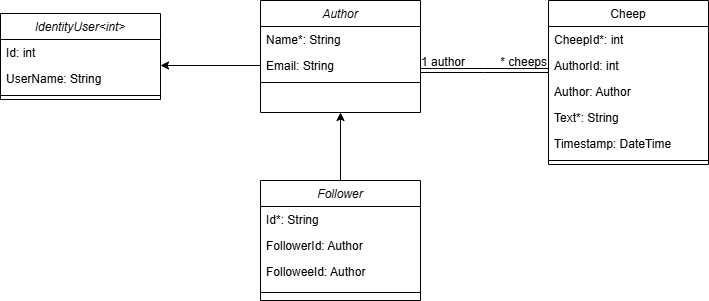

The diagram above was exported from draw.io. Its source (the exported page's mxGraphModel, read from the mxfile embedded in the PNG):
<mxGraphModel dx="794" dy="412" grid="1" gridSize="10" guides="1" tooltips="1" connect="1" arrows="0" fold="1" page="1" pageScale="1" pageWidth="827" pageHeight="1169" math="0" shadow="0">
  <root>
    <mxCell id="WIyWlLk6GJQsqaUBKTNV-0" />
    <mxCell id="WIyWlLk6GJQsqaUBKTNV-1" parent="WIyWlLk6GJQsqaUBKTNV-0" />
    <mxCell id="zkfFHV4jXpPFQw0GAbJ--0" value="Author" style="swimlane;fontStyle=2;align=center;verticalAlign=top;childLayout=stackLayout;horizontal=1;startSize=26;horizontalStack=0;resizeParent=1;resizeLast=0;collapsible=1;marginBottom=0;rounded=0;shadow=0;strokeWidth=1;" parent="WIyWlLk6GJQsqaUBKTNV-1" vertex="1">
      <mxGeometry x="350" y="40" width="160" height="112" as="geometry">
        <mxRectangle x="230" y="140" width="160" height="26" as="alternateBounds" />
      </mxGeometry>
    </mxCell>
    <mxCell id="zkfFHV4jXpPFQw0GAbJ--1" value="Name*: String" style="text;align=left;verticalAlign=top;spacingLeft=4;spacingRight=4;overflow=hidden;rotatable=0;points=[[0,0.5],[1,0.5]];portConstraint=eastwest;" parent="zkfFHV4jXpPFQw0GAbJ--0" vertex="1">
      <mxGeometry y="26" width="160" height="26" as="geometry" />
    </mxCell>
    <mxCell id="E9NTspLgD3t5ZWKjKplg-9" style="edgeStyle=orthogonalEdgeStyle;rounded=0;orthogonalLoop=1;jettySize=auto;html=1;exitX=0;exitY=0.5;exitDx=0;exitDy=0;" parent="zkfFHV4jXpPFQw0GAbJ--0" source="zkfFHV4jXpPFQw0GAbJ--2" edge="1">
      <mxGeometry relative="1" as="geometry">
        <mxPoint x="-100" y="65" as="targetPoint" />
      </mxGeometry>
    </mxCell>
    <mxCell id="zkfFHV4jXpPFQw0GAbJ--2" value="Email: String" style="text;align=left;verticalAlign=top;spacingLeft=4;spacingRight=4;overflow=hidden;rotatable=0;points=[[0,0.5],[1,0.5]];portConstraint=eastwest;rounded=0;shadow=0;html=0;" parent="zkfFHV4jXpPFQw0GAbJ--0" vertex="1">
      <mxGeometry y="52" width="160" height="26" as="geometry" />
    </mxCell>
    <mxCell id="zkfFHV4jXpPFQw0GAbJ--4" value="" style="line;html=1;strokeWidth=1;align=left;verticalAlign=middle;spacingTop=-1;spacingLeft=3;spacingRight=3;rotatable=0;labelPosition=right;points=[];portConstraint=eastwest;" parent="zkfFHV4jXpPFQw0GAbJ--0" vertex="1">
      <mxGeometry y="78" width="160" height="8" as="geometry" />
    </mxCell>
    <mxCell id="zkfFHV4jXpPFQw0GAbJ--17" value="Cheep" style="swimlane;fontStyle=0;align=center;verticalAlign=top;childLayout=stackLayout;horizontal=1;startSize=26;horizontalStack=0;resizeParent=1;resizeLast=0;collapsible=1;marginBottom=0;rounded=0;shadow=0;strokeWidth=1;" parent="WIyWlLk6GJQsqaUBKTNV-1" vertex="1">
      <mxGeometry x="638" y="40" width="160" height="164" as="geometry">
        <mxRectangle x="550" y="140" width="160" height="26" as="alternateBounds" />
      </mxGeometry>
    </mxCell>
    <mxCell id="zkfFHV4jXpPFQw0GAbJ--18" value="CheepId*: int" style="text;align=left;verticalAlign=top;spacingLeft=4;spacingRight=4;overflow=hidden;rotatable=0;points=[[0,0.5],[1,0.5]];portConstraint=eastwest;" parent="zkfFHV4jXpPFQw0GAbJ--17" vertex="1">
      <mxGeometry y="26" width="160" height="26" as="geometry" />
    </mxCell>
    <mxCell id="zkfFHV4jXpPFQw0GAbJ--19" value="AuthorId: int" style="text;align=left;verticalAlign=top;spacingLeft=4;spacingRight=4;overflow=hidden;rotatable=0;points=[[0,0.5],[1,0.5]];portConstraint=eastwest;rounded=0;shadow=0;html=0;" parent="zkfFHV4jXpPFQw0GAbJ--17" vertex="1">
      <mxGeometry y="52" width="160" height="26" as="geometry" />
    </mxCell>
    <mxCell id="zkfFHV4jXpPFQw0GAbJ--20" value="Author: Author" style="text;align=left;verticalAlign=top;spacingLeft=4;spacingRight=4;overflow=hidden;rotatable=0;points=[[0,0.5],[1,0.5]];portConstraint=eastwest;rounded=0;shadow=0;html=0;" parent="zkfFHV4jXpPFQw0GAbJ--17" vertex="1">
      <mxGeometry y="78" width="160" height="26" as="geometry" />
    </mxCell>
    <mxCell id="zkfFHV4jXpPFQw0GAbJ--21" value="Text*: String" style="text;align=left;verticalAlign=top;spacingLeft=4;spacingRight=4;overflow=hidden;rotatable=0;points=[[0,0.5],[1,0.5]];portConstraint=eastwest;rounded=0;shadow=0;html=0;" parent="zkfFHV4jXpPFQw0GAbJ--17" vertex="1">
      <mxGeometry y="104" width="160" height="26" as="geometry" />
    </mxCell>
    <mxCell id="zkfFHV4jXpPFQw0GAbJ--22" value="Timestamp: DateTime" style="text;align=left;verticalAlign=top;spacingLeft=4;spacingRight=4;overflow=hidden;rotatable=0;points=[[0,0.5],[1,0.5]];portConstraint=eastwest;rounded=0;shadow=0;html=0;" parent="zkfFHV4jXpPFQw0GAbJ--17" vertex="1">
      <mxGeometry y="130" width="160" height="26" as="geometry" />
    </mxCell>
    <mxCell id="zkfFHV4jXpPFQw0GAbJ--23" value="" style="line;html=1;strokeWidth=1;align=left;verticalAlign=middle;spacingTop=-1;spacingLeft=3;spacingRight=3;rotatable=0;labelPosition=right;points=[];portConstraint=eastwest;" parent="zkfFHV4jXpPFQw0GAbJ--17" vertex="1">
      <mxGeometry y="156" width="160" height="8" as="geometry" />
    </mxCell>
    <mxCell id="zkfFHV4jXpPFQw0GAbJ--26" value="" style="endArrow=open;shadow=0;strokeWidth=1;rounded=0;curved=0;endFill=1;edgeStyle=elbowEdgeStyle;elbow=vertical;shape=link;strokeColor=default;" parent="WIyWlLk6GJQsqaUBKTNV-1" source="zkfFHV4jXpPFQw0GAbJ--0" target="zkfFHV4jXpPFQw0GAbJ--17" edge="1">
      <mxGeometry x="0.5" y="41" relative="1" as="geometry">
        <mxPoint x="510" y="112" as="sourcePoint" />
        <mxPoint x="670" y="112" as="targetPoint" />
        <mxPoint x="-40" y="32" as="offset" />
        <Array as="points">
          <mxPoint x="574" y="110" />
        </Array>
      </mxGeometry>
    </mxCell>
    <mxCell id="zkfFHV4jXpPFQw0GAbJ--27" value="1 author" style="resizable=0;align=left;verticalAlign=bottom;labelBackgroundColor=none;fontSize=12;" parent="zkfFHV4jXpPFQw0GAbJ--26" connectable="0" vertex="1">
      <mxGeometry x="-1" relative="1" as="geometry">
        <mxPoint x="-1" as="offset" />
      </mxGeometry>
    </mxCell>
    <mxCell id="zkfFHV4jXpPFQw0GAbJ--28" value="* cheeps" style="resizable=0;align=right;verticalAlign=bottom;labelBackgroundColor=none;fontSize=12;" parent="zkfFHV4jXpPFQw0GAbJ--26" connectable="0" vertex="1">
      <mxGeometry x="1" relative="1" as="geometry">
        <mxPoint as="offset" />
      </mxGeometry>
    </mxCell>
    <mxCell id="E9NTspLgD3t5ZWKjKplg-4" value="IdentityUser&lt;int&gt;" style="swimlane;fontStyle=2;align=center;verticalAlign=top;childLayout=stackLayout;horizontal=1;startSize=26;horizontalStack=0;resizeParent=1;resizeLast=0;collapsible=1;marginBottom=0;rounded=0;shadow=0;strokeWidth=1;" parent="WIyWlLk6GJQsqaUBKTNV-1" vertex="1">
      <mxGeometry x="90" y="53" width="160" height="86" as="geometry">
        <mxRectangle x="230" y="140" width="160" height="26" as="alternateBounds" />
      </mxGeometry>
    </mxCell>
    <mxCell id="E9NTspLgD3t5ZWKjKplg-5" value="Id: int" style="text;align=left;verticalAlign=top;spacingLeft=4;spacingRight=4;overflow=hidden;rotatable=0;points=[[0,0.5],[1,0.5]];portConstraint=eastwest;" parent="E9NTspLgD3t5ZWKjKplg-4" vertex="1">
      <mxGeometry y="26" width="160" height="26" as="geometry" />
    </mxCell>
    <mxCell id="E9NTspLgD3t5ZWKjKplg-6" value="UserName: String" style="text;align=left;verticalAlign=top;spacingLeft=4;spacingRight=4;overflow=hidden;rotatable=0;points=[[0,0.5],[1,0.5]];portConstraint=eastwest;rounded=0;shadow=0;html=0;" parent="E9NTspLgD3t5ZWKjKplg-4" vertex="1">
      <mxGeometry y="52" width="160" height="26" as="geometry" />
    </mxCell>
    <mxCell id="E9NTspLgD3t5ZWKjKplg-8" value="" style="line;html=1;strokeWidth=1;align=left;verticalAlign=middle;spacingTop=-1;spacingLeft=3;spacingRight=3;rotatable=0;labelPosition=right;points=[];portConstraint=eastwest;" parent="E9NTspLgD3t5ZWKjKplg-4" vertex="1">
      <mxGeometry y="78" width="160" height="8" as="geometry" />
    </mxCell>
    <mxCell id="qVRKbjMX7prHkaGMrQvL-6" style="edgeStyle=orthogonalEdgeStyle;rounded=0;orthogonalLoop=1;jettySize=auto;html=1;exitX=0.5;exitY=0;exitDx=0;exitDy=0;entryX=0.5;entryY=1;entryDx=0;entryDy=0;" parent="WIyWlLk6GJQsqaUBKTNV-1" source="qVRKbjMX7prHkaGMrQvL-0" target="zkfFHV4jXpPFQw0GAbJ--0" edge="1">
      <mxGeometry relative="1" as="geometry" />
    </mxCell>
    <mxCell id="qVRKbjMX7prHkaGMrQvL-0" value="Follower" style="swimlane;fontStyle=2;align=center;verticalAlign=top;childLayout=stackLayout;horizontal=1;startSize=26;horizontalStack=0;resizeParent=1;resizeLast=0;collapsible=1;marginBottom=0;rounded=0;shadow=0;strokeWidth=1;" parent="WIyWlLk6GJQsqaUBKTNV-1" vertex="1">
      <mxGeometry x="350" y="220" width="160" height="120" as="geometry">
        <mxRectangle x="230" y="140" width="160" height="26" as="alternateBounds" />
      </mxGeometry>
    </mxCell>
    <mxCell id="qVRKbjMX7prHkaGMrQvL-1" value="Id*: String" style="text;align=left;verticalAlign=top;spacingLeft=4;spacingRight=4;overflow=hidden;rotatable=0;points=[[0,0.5],[1,0.5]];portConstraint=eastwest;" parent="qVRKbjMX7prHkaGMrQvL-0" vertex="1">
      <mxGeometry y="26" width="160" height="26" as="geometry" />
    </mxCell>
    <mxCell id="qVRKbjMX7prHkaGMrQvL-3" value="FollowerId: Author" style="text;align=left;verticalAlign=top;spacingLeft=4;spacingRight=4;overflow=hidden;rotatable=0;points=[[0,0.5],[1,0.5]];portConstraint=eastwest;rounded=0;shadow=0;html=0;" parent="qVRKbjMX7prHkaGMrQvL-0" vertex="1">
      <mxGeometry y="52" width="160" height="26" as="geometry" />
    </mxCell>
    <mxCell id="qVRKbjMX7prHkaGMrQvL-7" value="FolloweeId: Author" style="text;align=left;verticalAlign=top;spacingLeft=4;spacingRight=4;overflow=hidden;rotatable=0;points=[[0,0.5],[1,0.5]];portConstraint=eastwest;rounded=0;shadow=0;html=0;" parent="qVRKbjMX7prHkaGMrQvL-0" vertex="1">
      <mxGeometry y="78" width="160" height="26" as="geometry" />
    </mxCell>
    <mxCell id="qVRKbjMX7prHkaGMrQvL-4" value="" style="line;html=1;strokeWidth=1;align=left;verticalAlign=middle;spacingTop=-1;spacingLeft=3;spacingRight=3;rotatable=0;labelPosition=right;points=[];portConstraint=eastwest;" parent="qVRKbjMX7prHkaGMrQvL-0" vertex="1">
      <mxGeometry y="104" width="160" height="16" as="geometry" />
    </mxCell>
  </root>
</mxGraphModel>